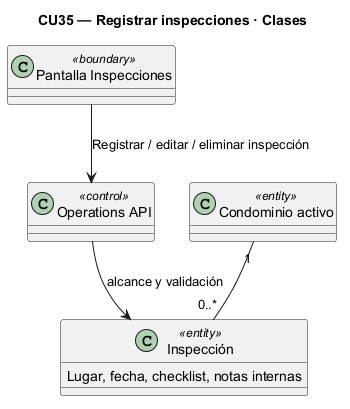

The diagram above was rendered by PlantUML. Its source (embedded in the PNG):
@startuml
skinparam backgroundColor white
skinparam shadowing false
title CU35 — Registrar inspecciones · Clases
class "Pantalla Inspecciones" as UI <<boundary>>
class "Operations API" as API <<control>>
class "Inspección" as Record <<entity>> {
  Lugar, fecha, checklist, notas internas
}
class "Condominio activo" as Tenant <<entity>>
UI --> API : Registrar / editar / eliminar inspección
API --> Record : alcance y validación
Tenant "1" -- "0..*" Record

@enduml